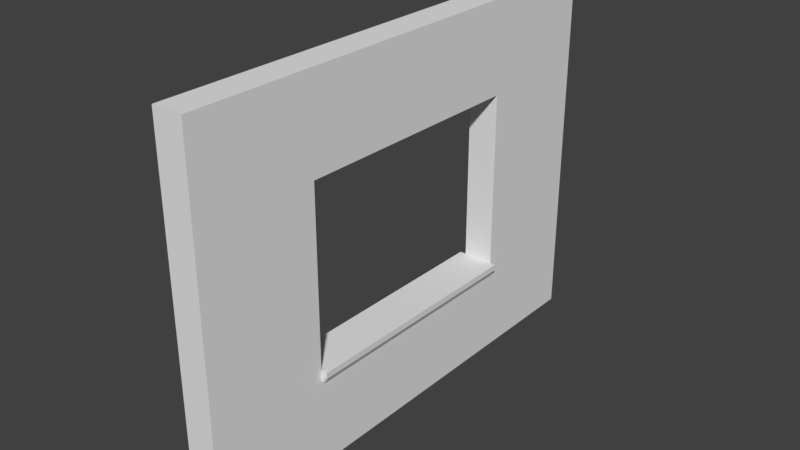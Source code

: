 # Source: SM_Wall_Window_Detail_4x3x0.25.blend  (saved by Blender 2.78.0; exported with 4.5.12 LTS)
import bpy
from mathutils import Matrix  # noqa: F401  (used for matrix-valued properties, if any)

bpy.ops.wm.read_factory_settings(use_empty=True)
scene = bpy.context.scene
scene.name = 'Scene'

# ---- collections
col_collection_1 = bpy.data.collections.new('Collection 1'); scene.collection.children.link(col_collection_1)

# ---- world
world_world = bpy.data.worlds.new('World'); scene.world = world_world
world_world.color = (0.05088, 0.05088, 0.05088)
world_world.use_sun_shadow = False
world_world.sun_shadow_jitter_overblur = 0.0
world_world.cycles.sampling_method = 'MANUAL'

# ---- meshes
me_vert_002 = bpy.data.meshes.new('Vert.002')
me_vert_002.from_pydata([(0.0, 0.0, 0.0), (3.0, 0.0, 0.0), (3.0, 4.0, 0.0), (0.0, 4.0, 0.0), (1.5, 0.0, 0.0), (3.0, 2.0, 0.0), (1.5, 4.0, 0.0), (0.0, 2.0, 0.0), (2.25, 0.0, 0.25), (2.25, 0.0, 0.0), (3.0, 3.0, 0.0), (0.75, 4.0, 0.0), (0.0, 1.0, 0.0), (0.75, 0.0, 0.0), (3.0, 1.0, 0.0), (2.25, 4.0, 0.0), (0.0, 3.0, 0.0), (2.25, 2.0, 0.0), (0.75, 3.0, -0.05), (1.5, 1.0, 0.0), (1.5, 3.0, 0.0), (0.75, 3.0, 0.0), (0.75, 1.0, 0.0), (2.25, 1.0, 0.0), (2.25, 3.0, 0.0), (3.0, 0.0, 0.25), (3.0, 3.0, 0.25), (3.0, 4.0, 0.25), (0.75, 4.0, 0.25), (0.0, 4.0, 0.25), (0.0, 1.0, 0.25), (0.0, 0.0, 0.25), (0.75, 0.0, 0.25), (1.5, 0.0, 0.25), (3.0, 1.0, 0.25), (3.0, 2.0, 0.25), (2.25, 4.0, 0.25), (1.5, 4.0, 0.25), (0.0, 3.0, 0.25), (0.0, 2.0, 0.25), (2.25, 2.0, 0.25), (1.5, 1.0, 0.25), (0.75, 2.0, 0.25), (1.5, 3.0, 0.25), (0.75, 3.0, 0.25), (0.75, 1.0, 0.25), (2.25, 1.0, 0.25), (2.25, 3.0, 0.25), (3.0, 3.05, 0.0), (0.0, 3.05, 0.0), (3.0, 3.05, 0.25), (1.5, 3.05, 0.0), (0.75, 3.05, 0.0), (2.25, 3.05, 0.0), (0.0, 3.05, 0.25), (1.5, 3.05, 0.25), (0.75, 3.05, 0.25), (2.25, 3.05, 0.25), (2.287, 0.0, 0.0), (2.287, 2.0, 0.0), (2.287, 4.0, 0.0), (2.287, 0.0, 0.25), (2.287, 1.0, 0.0), (2.287, 3.0, 0.0), (2.287, 2.0, 0.25), (2.287, 4.0, 0.25), (2.287, 1.0, 0.25), (2.287, 3.0, 0.25), (2.287, 3.05, 0.25), (2.287, 3.05, 0.0), (0.0, 0.95, 0.0), (0.0, 0.95, 0.25), (1.5, 0.95, 0.0), (3.0, 0.95, 0.0), (0.75, 0.95, 0.0), (2.25, 0.95, 0.0), (1.5, 0.95, 0.25), (3.0, 0.95, 0.25), (0.75, 0.95, 0.25), (2.25, 0.95, 0.25), (2.287, 0.95, 0.25), (2.287, 0.95, 0.0), (0.7125, 4.0, 0.0), (0.7125, 4.0, 0.25), (0.7125, 0.0, 0.0), (0.7125, 2.0, 0.0), (0.7125, 3.0, 0.0), (0.7125, 1.0, 0.0), (0.7125, 0.0, 0.25), (0.7125, 2.0, 0.25), (0.7125, 3.0, 0.25), (0.7125, 1.0, 0.25), (0.7125, 3.05, 0.25), (0.7125, 3.05, 0.0), (0.7125, 0.95, 0.25), (0.7125, 0.95, 0.0), (0.8, 3.0, 0.0), (0.8, 2.0, 0.0), (0.8, 1.0, 0.0), (0.8, 3.0, 0.25), (0.8, 2.0, 0.25), (0.8, 1.0, 0.25), (0.7125, 2.0, -0.025), (0.75, 2.0, -0.025), (0.7125, 3.0, -0.025), (0.75, 3.0, -0.025), (0.7125, 1.0, -0.025), (0.75, 1.0, -0.025), (0.8, 3.0, -0.025), (0.8, 2.0, -0.025), (0.8, 1.0, -0.025), (0.75, 2.0, -0.05), (0.75, 1.0, -0.05), (0.8, 3.0, -0.05), (0.8, 2.0, -0.05), (0.8, 1.0, -0.05), (0.75, 3.0, 0.275), (0.75, 2.0, 0.275), (0.75, 1.0, 0.275), (0.8, 1.0, 0.275), (0.8, 3.0, 0.275), (0.8, 2.0, 0.275), (0.7125, 2.0, 0.275), (0.75, 2.0, 0.275), (0.7125, 3.0, 0.275), (0.75, 3.0, 0.275), (0.7125, 1.0, 0.275), (0.75, 1.0, 0.275), (0.75, 3.0, 0.3), (0.75, 2.0, 0.3), (0.75, 1.0, 0.3), (0.8, 1.0, 0.3), (0.8, 3.0, 0.3), (0.8, 2.0, 0.3)], [], [(69, 60, 2, 48), (62, 59, 5, 14), (90, 89, 122, 124), (52, 11, 6, 51), (56, 55, 37, 28), (22, 87, 106, 107), (93, 82, 11, 52), (74, 22, 19, 72), (95, 87, 22, 74), (87, 85, 102, 106), (81, 62, 14, 73), (72, 19, 23, 75), (66, 34, 35, 64), (59, 63, 10, 5), (68, 50, 27, 65), (51, 6, 15, 53), (92, 56, 28, 83), (78, 76, 41, 45), (94, 78, 45, 91), (89, 91, 126, 122), (80, 77, 34, 66), (76, 79, 46, 41), (64, 35, 26, 67), (55, 57, 36, 37), (60, 65, 27, 2), (19, 41, 46, 23), (21, 96, 108, 105), (4, 33, 32, 13), (49, 54, 29, 3), (9, 8, 33, 4), (5, 35, 34, 14), (23, 46, 40, 17), (10, 26, 35, 5), (22, 45, 41, 19), (6, 37, 36, 15), (11, 28, 37, 6), (7, 39, 38, 16), (24, 47, 43, 20), (58, 61, 8, 9), (12, 30, 39, 7), (17, 40, 47, 24), (48, 50, 26, 10), (84, 88, 31, 0), (42, 45, 118, 117), (20, 43, 44, 21), (82, 83, 28, 11), (73, 77, 25, 1), (70, 71, 30, 12), (2, 27, 50, 48), (16, 38, 54, 49), (43, 47, 57, 55), (90, 44, 56, 92), (20, 51, 53, 24), (67, 26, 50, 68), (86, 93, 52, 21), (44, 43, 55, 56), (21, 52, 51, 20), (63, 69, 48, 10), (24, 53, 69, 63), (47, 67, 68, 57), (1, 25, 61, 58), (15, 36, 65, 60), (40, 64, 67, 47), (79, 80, 66, 46), (57, 68, 65, 36), (17, 24, 63, 59), (46, 66, 64, 40), (75, 23, 62, 81), (23, 17, 59, 62), (53, 15, 60, 69), (9, 75, 81, 58), (8, 61, 80, 79), (0, 31, 71, 70), (14, 34, 77, 73), (33, 8, 79, 76), (61, 25, 77, 80), (88, 32, 78, 94), (32, 33, 76, 78), (4, 72, 75, 9), (58, 81, 73, 1), (84, 95, 74, 13), (13, 74, 72, 4), (0, 70, 95, 84), (31, 88, 94, 71), (16, 49, 93, 86), (38, 90, 92, 54), (3, 29, 83, 82), (13, 32, 88, 84), (30, 91, 89, 39), (71, 94, 91, 30), (54, 92, 83, 29), (12, 7, 85, 87), (70, 12, 87, 95), (49, 3, 82, 93), (7, 16, 86, 85), (39, 89, 90, 38), (96, 99, 100, 97), (97, 100, 101, 98), (21, 44, 99, 96), (97, 98, 110, 109), (101, 100, 121, 119), (45, 22, 98, 101), (102, 104, 105, 103), (106, 102, 103, 107), (110, 107, 112, 115), (103, 105, 18, 111), (98, 22, 107, 110), (96, 97, 109, 108), (86, 21, 105, 104), (85, 86, 104, 102), (111, 18, 113, 114), (112, 111, 114, 115), (105, 108, 113, 18), (108, 109, 114, 113), (109, 110, 115, 114), (107, 103, 111, 112), (121, 120, 132, 133), (42, 44, 125, 123), (99, 44, 116, 120), (100, 99, 120, 121), (44, 42, 117, 116), (45, 101, 119, 118), (122, 123, 125, 124), (126, 127, 123, 122), (129, 130, 131, 133), (128, 129, 133, 132), (116, 117, 129, 128), (119, 121, 133, 131), (117, 118, 130, 129), (45, 42, 123, 127), (44, 90, 124, 125), (118, 119, 131, 130), (91, 45, 127, 126), (120, 116, 128, 132)])
me_vert_002.use_remesh_preserve_volume = False
me_vert_002.use_remesh_preserve_attributes = False
me_vert_002.use_mirror_vertex_groups = False
me_vert_002.update()

# ---- objects
ob_sm_wall_window_detail_4x3x0_25 = bpy.data.objects.new('SM_Wall_Window_Detail_4x3x0.25', me_vert_002)

# ---- transforms, parenting, visibility, modifiers, constraints
ob_sm_wall_window_detail_4x3x0_25.location = (0.0, 0.0, 0.0)
ob_sm_wall_window_detail_4x3x0_25.rotation_euler = (-0.0, -1.571, 0.0)
ob_sm_wall_window_detail_4x3x0_25.lineart.crease_threshold = 0.0

# ---- collection membership
col_collection_1.objects.link(ob_sm_wall_window_detail_4x3x0_25)

# ---- scene / render settings (as saved in the file)
scene.frame_start = 1; scene.frame_end = 250; scene.frame_set(1)
scene.render.engine = 'CYCLES'
scene.render.resolution_percentage = 50
scene.render.dither_intensity = 0.0
scene.cycles.use_denoising = False
scene.cycles.samples = 128
scene.cycles.sampling_pattern = 'TABULATED_SOBOL'
scene.cycles.light_sampling_threshold = 0.0
scene.cycles.use_adaptive_sampling = False
scene.cycles.use_light_tree = False
scene.cycles.blur_glossy = 0.0
scene.cycles.sample_clamp_indirect = 0.0
scene.view_settings.view_transform = 'Standard'
bpy.context.view_layer.update()

# ---- added for rendering (the .blend has no active camera and no usable light): camera, sun
cam_auto = bpy.data.cameras.new('AutoCamera')
cam_auto.lens = 50.0
cam_auto.sensor_width = 36.0
cam_auto.clip_end = 1000.0
ob_auto_camera = bpy.data.objects.new('AutoCamera', cam_auto)
scene.collection.objects.link(ob_auto_camera)
ob_auto_camera.location = (4.51244, -3.56493, 5.20995)
ob_auto_camera.rotation_euler = (1.09748, -7.21219e-08, 0.694738)
scene.camera = ob_auto_camera
light_auto_sun = bpy.data.lights.new('AutoSun', 'SUN')
light_auto_sun.energy = 3.0
light_auto_sun.angle = 0.0523599
ob_auto_sun = bpy.data.objects.new('AutoSun', light_auto_sun)
scene.collection.objects.link(ob_auto_sun)
ob_auto_sun.rotation_euler = (0.872665, 0.174533, 0.523599)
bpy.context.view_layer.update()
